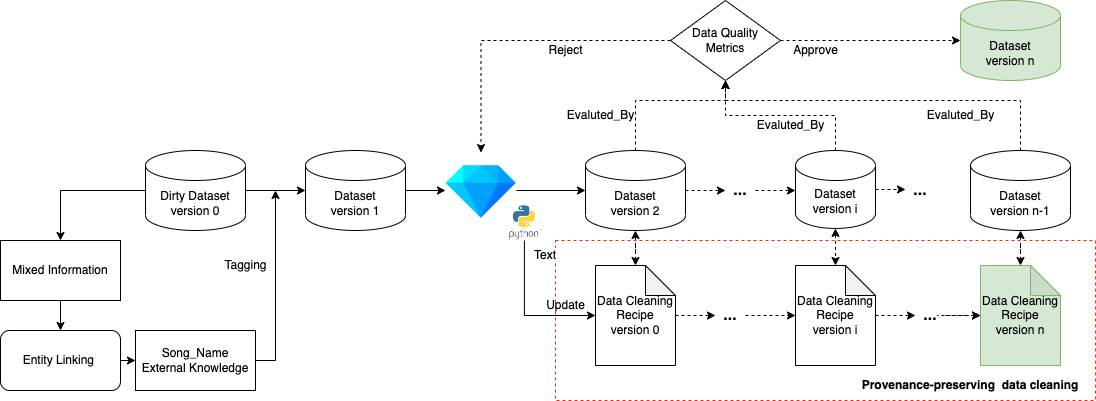

The diagram above was exported from draw.io. Its source (the exported page's mxGraphModel, read from the mxfile embedded in the PNG):
<mxGraphModel dx="1087" dy="1520" grid="1" gridSize="10" guides="1" tooltips="1" connect="1" arrows="1" fold="1" page="1" pageScale="1" pageWidth="850" pageHeight="1100" math="0" shadow="0">
  <root>
    <mxCell id="0" />
    <mxCell id="1" parent="0" />
    <mxCell id="OQsx6NLgBp2yyXp2z0Ho-7" value="" style="rounded=0;whiteSpace=wrap;html=1;strokeColor=#FF2908;fillColor=none;dashed=1;strokeWidth=1;fontColor=#FF2908;" vertex="1" parent="1">
      <mxGeometry x="860" y="60" width="540" height="160" as="geometry" />
    </mxCell>
    <mxCell id="OQsx6NLgBp2yyXp2z0Ho-2" style="edgeStyle=orthogonalEdgeStyle;rounded=0;orthogonalLoop=1;jettySize=auto;html=1;exitX=1;exitY=0.5;exitDx=0;exitDy=0;entryX=0;entryY=0.5;entryDx=0;entryDy=0;" edge="1" parent="1" source="aAnsaDsloau_9IGw_iBu-1" target="aAnsaDsloau_9IGw_iBu-3">
      <mxGeometry relative="1" as="geometry" />
    </mxCell>
    <mxCell id="aAnsaDsloau_9IGw_iBu-1" value="Entity Linking&amp;nbsp;" style="rounded=1;whiteSpace=wrap;html=1;" vertex="1" parent="1">
      <mxGeometry x="305" y="150" width="120" height="60" as="geometry" />
    </mxCell>
    <mxCell id="aAnsaDsloau_9IGw_iBu-4" style="edgeStyle=orthogonalEdgeStyle;rounded=0;orthogonalLoop=1;jettySize=auto;html=1;exitX=0.5;exitY=1;exitDx=0;exitDy=0;entryX=0.5;entryY=0;entryDx=0;entryDy=0;" edge="1" parent="1" source="aAnsaDsloau_9IGw_iBu-2" target="aAnsaDsloau_9IGw_iBu-1">
      <mxGeometry relative="1" as="geometry" />
    </mxCell>
    <mxCell id="aAnsaDsloau_9IGw_iBu-2" value="Mixed Information" style="rounded=0;whiteSpace=wrap;html=1;" vertex="1" parent="1">
      <mxGeometry x="305" y="60" width="120" height="60" as="geometry" />
    </mxCell>
    <mxCell id="OQsx6NLgBp2yyXp2z0Ho-3" style="edgeStyle=orthogonalEdgeStyle;rounded=0;orthogonalLoop=1;jettySize=auto;html=1;exitX=1;exitY=0.5;exitDx=0;exitDy=0;" edge="1" parent="1" source="aAnsaDsloau_9IGw_iBu-3">
      <mxGeometry relative="1" as="geometry">
        <mxPoint x="580" y="10" as="targetPoint" />
      </mxGeometry>
    </mxCell>
    <mxCell id="aAnsaDsloau_9IGw_iBu-3" value="Song_Name &lt;br&gt;External Knowledge" style="rounded=0;whiteSpace=wrap;html=1;" vertex="1" parent="1">
      <mxGeometry x="440" y="150" width="120" height="60" as="geometry" />
    </mxCell>
    <mxCell id="aAnsaDsloau_9IGw_iBu-7" style="edgeStyle=orthogonalEdgeStyle;rounded=0;orthogonalLoop=1;jettySize=auto;html=1;exitX=0;exitY=0.5;exitDx=0;exitDy=0;exitPerimeter=0;entryX=0.5;entryY=0;entryDx=0;entryDy=0;" edge="1" parent="1" source="aAnsaDsloau_9IGw_iBu-6" target="aAnsaDsloau_9IGw_iBu-2">
      <mxGeometry relative="1" as="geometry" />
    </mxCell>
    <mxCell id="aAnsaDsloau_9IGw_iBu-11" style="edgeStyle=orthogonalEdgeStyle;rounded=0;orthogonalLoop=1;jettySize=auto;html=1;exitX=1;exitY=0.5;exitDx=0;exitDy=0;exitPerimeter=0;entryX=0;entryY=0.5;entryDx=0;entryDy=0;entryPerimeter=0;" edge="1" parent="1" source="aAnsaDsloau_9IGw_iBu-6" target="aAnsaDsloau_9IGw_iBu-10">
      <mxGeometry relative="1" as="geometry" />
    </mxCell>
    <mxCell id="aAnsaDsloau_9IGw_iBu-6" value="Dirty Dataset&lt;br&gt;version 0" style="shape=cylinder3;whiteSpace=wrap;html=1;boundedLbl=1;backgroundOutline=1;size=15;" vertex="1" parent="1">
      <mxGeometry x="450" y="-30" width="100" height="80" as="geometry" />
    </mxCell>
    <mxCell id="MQnUmIWjpZ4kfa-rlB1A-2" style="edgeStyle=orthogonalEdgeStyle;rounded=0;orthogonalLoop=1;jettySize=auto;html=1;exitX=1;exitY=0.5;exitDx=0;exitDy=0;exitPerimeter=0;entryX=0;entryY=0.5;entryDx=0;entryDy=0;" edge="1" parent="1" source="aAnsaDsloau_9IGw_iBu-10" target="MQnUmIWjpZ4kfa-rlB1A-1">
      <mxGeometry relative="1" as="geometry" />
    </mxCell>
    <mxCell id="aAnsaDsloau_9IGw_iBu-10" value="Dataset&lt;br&gt;version 1" style="shape=cylinder3;whiteSpace=wrap;html=1;boundedLbl=1;backgroundOutline=1;size=15;" vertex="1" parent="1">
      <mxGeometry x="610" y="-30" width="100" height="80" as="geometry" />
    </mxCell>
    <mxCell id="MQnUmIWjpZ4kfa-rlB1A-1" value="" style="shape=image;verticalLabelPosition=bottom;labelBackgroundColor=default;verticalAlign=top;aspect=fixed;imageAspect=0;image=https://upload.wikimedia.org/wikipedia/commons/4/4b/OpenRefine_New_Logo.png;" vertex="1" parent="1">
      <mxGeometry x="750" y="-27.92" width="70.94" height="75.84" as="geometry" />
    </mxCell>
    <mxCell id="YayQkfvYkoFw1hHHXfjV-6" value="" style="edgeStyle=orthogonalEdgeStyle;rounded=0;orthogonalLoop=1;jettySize=auto;html=1;exitX=1;exitY=0.5;exitDx=0;exitDy=0;" edge="1" parent="1" source="MQnUmIWjpZ4kfa-rlB1A-1" target="YayQkfvYkoFw1hHHXfjV-5">
      <mxGeometry relative="1" as="geometry">
        <mxPoint x="940" y="10" as="sourcePoint" />
      </mxGeometry>
    </mxCell>
    <mxCell id="YayQkfvYkoFw1hHHXfjV-27" style="edgeStyle=orthogonalEdgeStyle;rounded=0;orthogonalLoop=1;jettySize=auto;html=1;exitX=1;exitY=0.5;exitDx=0;exitDy=0;exitPerimeter=0;dashed=1;" edge="1" parent="1" source="YayQkfvYkoFw1hHHXfjV-5">
      <mxGeometry relative="1" as="geometry">
        <mxPoint x="1030" y="10" as="targetPoint" />
      </mxGeometry>
    </mxCell>
    <mxCell id="YayQkfvYkoFw1hHHXfjV-46" style="edgeStyle=orthogonalEdgeStyle;rounded=0;orthogonalLoop=1;jettySize=auto;html=1;exitX=0.5;exitY=0;exitDx=0;exitDy=0;exitPerimeter=0;entryX=0.5;entryY=1;entryDx=0;entryDy=0;dashed=1;" edge="1" parent="1" source="YayQkfvYkoFw1hHHXfjV-5" target="YayQkfvYkoFw1hHHXfjV-18">
      <mxGeometry relative="1" as="geometry">
        <Array as="points">
          <mxPoint x="940" y="-80" />
        </Array>
      </mxGeometry>
    </mxCell>
    <mxCell id="OQsx6NLgBp2yyXp2z0Ho-25" value="" style="edgeStyle=orthogonalEdgeStyle;rounded=0;orthogonalLoop=1;jettySize=auto;html=1;dashed=1;fontSize=16;fontColor=#000000;startArrow=classic;startFill=1;" edge="1" parent="1" source="YayQkfvYkoFw1hHHXfjV-5" target="YayQkfvYkoFw1hHHXfjV-26">
      <mxGeometry relative="1" as="geometry" />
    </mxCell>
    <mxCell id="YayQkfvYkoFw1hHHXfjV-5" value="Dataset&lt;br&gt;version 2" style="shape=cylinder3;whiteSpace=wrap;html=1;boundedLbl=1;backgroundOutline=1;size=15;" vertex="1" parent="1">
      <mxGeometry x="890" y="-30" width="100" height="80" as="geometry" />
    </mxCell>
    <mxCell id="YayQkfvYkoFw1hHHXfjV-48" style="edgeStyle=orthogonalEdgeStyle;rounded=0;orthogonalLoop=1;jettySize=auto;html=1;exitX=0.5;exitY=0;exitDx=0;exitDy=0;exitPerimeter=0;entryX=0.5;entryY=1;entryDx=0;entryDy=0;dashed=1;" edge="1" parent="1" source="YayQkfvYkoFw1hHHXfjV-9" target="YayQkfvYkoFw1hHHXfjV-18">
      <mxGeometry relative="1" as="geometry">
        <Array as="points">
          <mxPoint x="1325" y="-80" />
          <mxPoint x="1030" y="-80" />
        </Array>
      </mxGeometry>
    </mxCell>
    <mxCell id="OQsx6NLgBp2yyXp2z0Ho-27" value="" style="edgeStyle=orthogonalEdgeStyle;rounded=0;orthogonalLoop=1;jettySize=auto;html=1;dashed=1;fontSize=16;fontColor=#000000;startArrow=classic;startFill=1;" edge="1" parent="1" source="YayQkfvYkoFw1hHHXfjV-9" target="YayQkfvYkoFw1hHHXfjV-37">
      <mxGeometry relative="1" as="geometry" />
    </mxCell>
    <mxCell id="YayQkfvYkoFw1hHHXfjV-9" value="Dataset&lt;br&gt;version n-1" style="shape=cylinder3;whiteSpace=wrap;html=1;boundedLbl=1;backgroundOutline=1;size=15;" vertex="1" parent="1">
      <mxGeometry x="1275" y="-30" width="100" height="80" as="geometry" />
    </mxCell>
    <mxCell id="YayQkfvYkoFw1hHHXfjV-17" value="Dataset&lt;br&gt;version n" style="shape=cylinder3;whiteSpace=wrap;html=1;boundedLbl=1;backgroundOutline=1;size=15;fillColor=#d5e8d4;strokeColor=#82b366;" vertex="1" parent="1">
      <mxGeometry x="1265" y="-180" width="100" height="80" as="geometry" />
    </mxCell>
    <mxCell id="YayQkfvYkoFw1hHHXfjV-28" style="edgeStyle=orthogonalEdgeStyle;rounded=0;orthogonalLoop=1;jettySize=auto;html=1;exitX=1;exitY=0.5;exitDx=0;exitDy=0;entryX=0;entryY=0.5;entryDx=0;entryDy=0;entryPerimeter=0;dashed=1;" edge="1" parent="1" source="YayQkfvYkoFw1hHHXfjV-18" target="YayQkfvYkoFw1hHHXfjV-17">
      <mxGeometry relative="1" as="geometry" />
    </mxCell>
    <mxCell id="YayQkfvYkoFw1hHHXfjV-41" style="edgeStyle=orthogonalEdgeStyle;rounded=0;orthogonalLoop=1;jettySize=auto;html=1;exitX=0;exitY=0.5;exitDx=0;exitDy=0;dashed=1;" edge="1" parent="1" source="YayQkfvYkoFw1hHHXfjV-18" target="MQnUmIWjpZ4kfa-rlB1A-1">
      <mxGeometry relative="1" as="geometry" />
    </mxCell>
    <mxCell id="YayQkfvYkoFw1hHHXfjV-18" value="Data Quality&lt;br&gt;Metrics" style="rhombus;whiteSpace=wrap;html=1;" vertex="1" parent="1">
      <mxGeometry x="975" y="-180" width="110" height="80" as="geometry" />
    </mxCell>
    <mxCell id="YayQkfvYkoFw1hHHXfjV-36" style="edgeStyle=orthogonalEdgeStyle;rounded=0;orthogonalLoop=1;jettySize=auto;html=1;exitX=0.5;exitY=1;exitDx=0;exitDy=0;entryX=0;entryY=0.5;entryDx=0;entryDy=0;entryPerimeter=0;" edge="1" parent="1" source="YayQkfvYkoFw1hHHXfjV-22" target="YayQkfvYkoFw1hHHXfjV-26">
      <mxGeometry relative="1" as="geometry" />
    </mxCell>
    <mxCell id="YayQkfvYkoFw1hHHXfjV-22" value="" style="shape=image;verticalLabelPosition=bottom;labelBackgroundColor=default;verticalAlign=top;aspect=fixed;imageAspect=0;image=data:image/png,(base64 omitted: 2680 chars);" vertex="1" parent="1">
      <mxGeometry x="797.87" y="25" width="62.13" height="35" as="geometry" />
    </mxCell>
    <mxCell id="OQsx6NLgBp2yyXp2z0Ho-9" style="edgeStyle=orthogonalEdgeStyle;rounded=0;orthogonalLoop=1;jettySize=auto;html=1;exitX=0.5;exitY=0;exitDx=0;exitDy=0;exitPerimeter=0;entryX=0.5;entryY=1;entryDx=0;entryDy=0;fontColor=#000000;dashed=1;" edge="1" parent="1" source="YayQkfvYkoFw1hHHXfjV-24" target="YayQkfvYkoFw1hHHXfjV-18">
      <mxGeometry relative="1" as="geometry" />
    </mxCell>
    <mxCell id="OQsx6NLgBp2yyXp2z0Ho-18" style="edgeStyle=orthogonalEdgeStyle;rounded=0;orthogonalLoop=1;jettySize=auto;html=1;exitX=1;exitY=0.5;exitDx=0;exitDy=0;exitPerimeter=0;dashed=1;fontSize=16;fontColor=#000000;" edge="1" parent="1" source="YayQkfvYkoFw1hHHXfjV-24">
      <mxGeometry relative="1" as="geometry">
        <mxPoint x="1210" y="9" as="targetPoint" />
      </mxGeometry>
    </mxCell>
    <mxCell id="OQsx6NLgBp2yyXp2z0Ho-26" value="" style="edgeStyle=orthogonalEdgeStyle;rounded=0;orthogonalLoop=1;jettySize=auto;html=1;dashed=1;fontSize=16;fontColor=#000000;startArrow=classic;startFill=1;" edge="1" parent="1" source="YayQkfvYkoFw1hHHXfjV-24" target="YayQkfvYkoFw1hHHXfjV-34">
      <mxGeometry relative="1" as="geometry" />
    </mxCell>
    <mxCell id="YayQkfvYkoFw1hHHXfjV-24" value="Dataset&lt;br&gt;version i" style="shape=cylinder3;whiteSpace=wrap;html=1;boundedLbl=1;backgroundOutline=1;size=15;" vertex="1" parent="1">
      <mxGeometry x="1100" y="-30" width="80" height="77.92" as="geometry" />
    </mxCell>
    <mxCell id="YayQkfvYkoFw1hHHXfjV-25" style="edgeStyle=orthogonalEdgeStyle;rounded=0;orthogonalLoop=1;jettySize=auto;html=1;entryX=0;entryY=0.5;entryDx=0;entryDy=0;entryPerimeter=0;dashed=1;exitX=1;exitY=0.5;exitDx=0;exitDy=0;" edge="1" parent="1" source="OQsx6NLgBp2yyXp2z0Ho-16" target="YayQkfvYkoFw1hHHXfjV-9">
      <mxGeometry relative="1" as="geometry">
        <mxPoint x="1250" y="10" as="sourcePoint" />
        <mxPoint x="1140" y="20" as="targetPoint" />
      </mxGeometry>
    </mxCell>
    <mxCell id="YayQkfvYkoFw1hHHXfjV-51" style="edgeStyle=orthogonalEdgeStyle;rounded=0;orthogonalLoop=1;jettySize=auto;html=1;dashed=1;entryX=0;entryY=0.5;entryDx=0;entryDy=0;" edge="1" parent="1" source="YayQkfvYkoFw1hHHXfjV-26" target="OQsx6NLgBp2yyXp2z0Ho-19">
      <mxGeometry relative="1" as="geometry">
        <mxPoint x="1010" y="135" as="targetPoint" />
      </mxGeometry>
    </mxCell>
    <mxCell id="YayQkfvYkoFw1hHHXfjV-26" value="Data Cleaning&lt;br&gt;Recipe&lt;br&gt;version 0" style="shape=note;whiteSpace=wrap;html=1;backgroundOutline=1;darkOpacity=0.05;" vertex="1" parent="1">
      <mxGeometry x="900" y="85" width="80" height="100" as="geometry" />
    </mxCell>
    <mxCell id="YayQkfvYkoFw1hHHXfjV-29" value="Approve" style="text;html=1;align=center;verticalAlign=middle;resizable=0;points=[];autosize=1;strokeColor=none;fillColor=none;" vertex="1" parent="1">
      <mxGeometry x="1085" y="-145" width="70" height="30" as="geometry" />
    </mxCell>
    <mxCell id="YayQkfvYkoFw1hHHXfjV-33" value="Update" style="text;html=1;align=center;verticalAlign=middle;resizable=0;points=[];autosize=1;strokeColor=none;fillColor=none;" vertex="1" parent="1">
      <mxGeometry x="840" y="110" width="60" height="30" as="geometry" />
    </mxCell>
    <mxCell id="OQsx6NLgBp2yyXp2z0Ho-24" style="edgeStyle=orthogonalEdgeStyle;rounded=0;orthogonalLoop=1;jettySize=auto;html=1;entryX=0;entryY=0.5;entryDx=0;entryDy=0;dashed=1;fontSize=16;fontColor=#000000;" edge="1" parent="1" source="YayQkfvYkoFw1hHHXfjV-34" target="OQsx6NLgBp2yyXp2z0Ho-22">
      <mxGeometry relative="1" as="geometry" />
    </mxCell>
    <mxCell id="YayQkfvYkoFw1hHHXfjV-34" value="Data Cleaning&lt;br&gt;Recipe&lt;br&gt;version i" style="shape=note;whiteSpace=wrap;html=1;backgroundOutline=1;darkOpacity=0.05;" vertex="1" parent="1">
      <mxGeometry x="1100" y="85" width="80" height="100" as="geometry" />
    </mxCell>
    <mxCell id="YayQkfvYkoFw1hHHXfjV-38" style="edgeStyle=orthogonalEdgeStyle;rounded=0;orthogonalLoop=1;jettySize=auto;html=1;dashed=1;entryX=0;entryY=0.5;entryDx=0;entryDy=0;entryPerimeter=0;" edge="1" parent="1" target="YayQkfvYkoFw1hHHXfjV-37">
      <mxGeometry relative="1" as="geometry">
        <mxPoint x="1270" y="135" as="targetPoint" />
        <mxPoint x="1240" y="135" as="sourcePoint" />
      </mxGeometry>
    </mxCell>
    <mxCell id="YayQkfvYkoFw1hHHXfjV-37" value="Data Cleaning&lt;br&gt;Recipe&lt;br&gt;version n" style="shape=note;whiteSpace=wrap;html=1;backgroundOutline=1;darkOpacity=0.05;fillColor=#d5e8d4;strokeColor=#82b366;" vertex="1" parent="1">
      <mxGeometry x="1285" y="85" width="80" height="100" as="geometry" />
    </mxCell>
    <mxCell id="YayQkfvYkoFw1hHHXfjV-40" value="Evaluted_By" style="text;html=1;align=center;verticalAlign=middle;resizable=0;points=[];autosize=1;strokeColor=none;fillColor=none;" vertex="1" parent="1">
      <mxGeometry x="860" y="-80" width="90" height="30" as="geometry" />
    </mxCell>
    <mxCell id="YayQkfvYkoFw1hHHXfjV-42" value="Reject" style="text;html=1;align=center;verticalAlign=middle;resizable=0;points=[];autosize=1;strokeColor=none;fillColor=none;" vertex="1" parent="1">
      <mxGeometry x="840" y="-145" width="60" height="30" as="geometry" />
    </mxCell>
    <mxCell id="YayQkfvYkoFw1hHHXfjV-49" value="Evaluted_By" style="text;html=1;align=center;verticalAlign=middle;resizable=0;points=[];autosize=1;strokeColor=none;fillColor=none;" vertex="1" parent="1">
      <mxGeometry x="1220" y="-80" width="90" height="30" as="geometry" />
    </mxCell>
    <mxCell id="OQsx6NLgBp2yyXp2z0Ho-4" value="Tagging" style="text;html=1;align=center;verticalAlign=middle;resizable=0;points=[];autosize=1;strokeColor=none;fillColor=none;" vertex="1" parent="1">
      <mxGeometry x="515" y="70" width="70" height="30" as="geometry" />
    </mxCell>
    <mxCell id="OQsx6NLgBp2yyXp2z0Ho-8" value="&lt;font color=&quot;#000000&quot;&gt;&lt;b&gt;Provenance-preserving&amp;nbsp; data cleaning&lt;/b&gt;&lt;/font&gt;" style="text;html=1;strokeColor=none;fillColor=none;align=center;verticalAlign=middle;whiteSpace=wrap;rounded=0;dashed=1;strokeWidth=1;fontColor=#FF2908;" vertex="1" parent="1">
      <mxGeometry x="1150" y="190" width="250" height="30" as="geometry" />
    </mxCell>
    <mxCell id="OQsx6NLgBp2yyXp2z0Ho-10" value="Evaluted_By" style="text;html=1;align=center;verticalAlign=middle;resizable=0;points=[];autosize=1;strokeColor=none;fillColor=none;" vertex="1" parent="1">
      <mxGeometry x="1050" y="-70" width="90" height="30" as="geometry" />
    </mxCell>
    <mxCell id="OQsx6NLgBp2yyXp2z0Ho-11" value="Text" style="text;html=1;strokeColor=none;fillColor=none;align=center;verticalAlign=middle;whiteSpace=wrap;rounded=0;dashed=1;labelBackgroundColor=#ffffff;strokeWidth=1;fontColor=#000000;" vertex="1" parent="1">
      <mxGeometry x="820" y="60" width="60" height="30" as="geometry" />
    </mxCell>
    <mxCell id="OQsx6NLgBp2yyXp2z0Ho-13" style="edgeStyle=orthogonalEdgeStyle;rounded=0;orthogonalLoop=1;jettySize=auto;html=1;exitX=1;exitY=0.5;exitDx=0;exitDy=0;dashed=1;fontSize=16;fontColor=#000000;" edge="1" parent="1" source="OQsx6NLgBp2yyXp2z0Ho-12">
      <mxGeometry relative="1" as="geometry">
        <mxPoint x="1100" y="10" as="targetPoint" />
      </mxGeometry>
    </mxCell>
    <mxCell id="OQsx6NLgBp2yyXp2z0Ho-12" value="..." style="text;html=1;strokeColor=none;fillColor=none;align=center;verticalAlign=middle;whiteSpace=wrap;rounded=0;dashed=1;labelBackgroundColor=#ffffff;strokeWidth=1;fontColor=#000000;fontStyle=1;fontSize=16;" vertex="1" parent="1">
      <mxGeometry x="1030" width="30" height="20" as="geometry" />
    </mxCell>
    <mxCell id="OQsx6NLgBp2yyXp2z0Ho-16" value="..." style="text;html=1;strokeColor=none;fillColor=none;align=center;verticalAlign=middle;whiteSpace=wrap;rounded=0;dashed=1;labelBackgroundColor=#ffffff;strokeWidth=1;fontColor=#000000;fontStyle=1;fontSize=16;" vertex="1" parent="1">
      <mxGeometry x="1210" y="8.881784197001252e-16" width="30" height="20" as="geometry" />
    </mxCell>
    <mxCell id="OQsx6NLgBp2yyXp2z0Ho-20" style="edgeStyle=orthogonalEdgeStyle;rounded=0;orthogonalLoop=1;jettySize=auto;html=1;exitX=1;exitY=0.5;exitDx=0;exitDy=0;entryX=0;entryY=0.5;entryDx=0;entryDy=0;entryPerimeter=0;dashed=1;fontSize=16;fontColor=#000000;" edge="1" parent="1" source="OQsx6NLgBp2yyXp2z0Ho-19" target="YayQkfvYkoFw1hHHXfjV-34">
      <mxGeometry relative="1" as="geometry" />
    </mxCell>
    <mxCell id="OQsx6NLgBp2yyXp2z0Ho-19" value="..." style="text;html=1;strokeColor=none;fillColor=none;align=center;verticalAlign=middle;whiteSpace=wrap;rounded=0;dashed=1;labelBackgroundColor=#ffffff;strokeWidth=1;fontColor=#000000;fontStyle=1;fontSize=16;" vertex="1" parent="1">
      <mxGeometry x="1020" y="125" width="30" height="20" as="geometry" />
    </mxCell>
    <mxCell id="OQsx6NLgBp2yyXp2z0Ho-23" value="" style="edgeStyle=orthogonalEdgeStyle;rounded=0;orthogonalLoop=1;jettySize=auto;html=1;dashed=1;fontSize=16;fontColor=#000000;exitX=1;exitY=0.5;exitDx=0;exitDy=0;" edge="1" parent="1" source="OQsx6NLgBp2yyXp2z0Ho-22" target="YayQkfvYkoFw1hHHXfjV-37">
      <mxGeometry relative="1" as="geometry" />
    </mxCell>
    <mxCell id="OQsx6NLgBp2yyXp2z0Ho-22" value="..." style="text;html=1;strokeColor=none;fillColor=none;align=center;verticalAlign=middle;whiteSpace=wrap;rounded=0;dashed=1;labelBackgroundColor=#ffffff;strokeWidth=1;fontColor=#000000;fontStyle=1;fontSize=16;" vertex="1" parent="1">
      <mxGeometry x="1220" y="125" width="30" height="20" as="geometry" />
    </mxCell>
  </root>
</mxGraphModel>